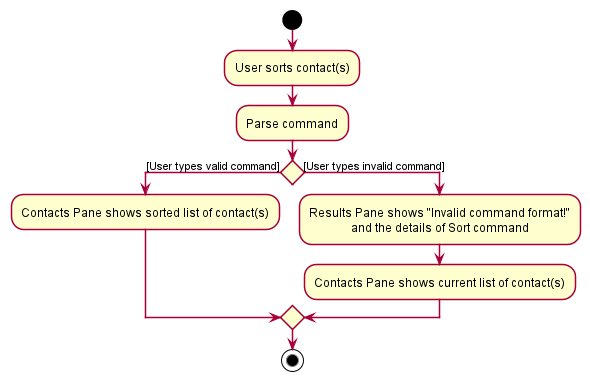

The diagram above was rendered by PlantUML. Its source (embedded in the PNG):
@startuml
!include style.puml

start
:User sorts contact(s);
:Parse command;
if () then ([User types valid command])
  :Contacts Pane shows sorted list of contact(s);
else ([User types invalid command])
    :Results Pane shows "Invalid command format!"
    and the details of Sort command;
    :Contacts Pane shows current list of contact(s);
endif
stop

@enduml